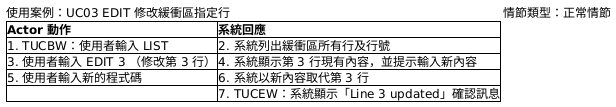

The diagram above was rendered by PlantUML. Its source (embedded in the PNG):
@startsalt
{
  使用案例：UC03 EDIT 修改緩衝區指定行 | 情節類型：正常情節
  {#
    **Actor 動作** | **系統回應**
    1. TUCBW：使用者輸入 LIST | 2. 系統列出緩衝區所有行及行號
    3. 使用者輸入 EDIT 3 （修改第 3 行） | 4. 系統顯示第 3 行現有內容，並提示輸入新內容
    5. 使用者輸入新的程式碼 | 6. 系統以新內容取代第 3 行
    . | 7. TUCEW：系統顯示「Line 3 updated」確認訊息
  }
}
@endsalt